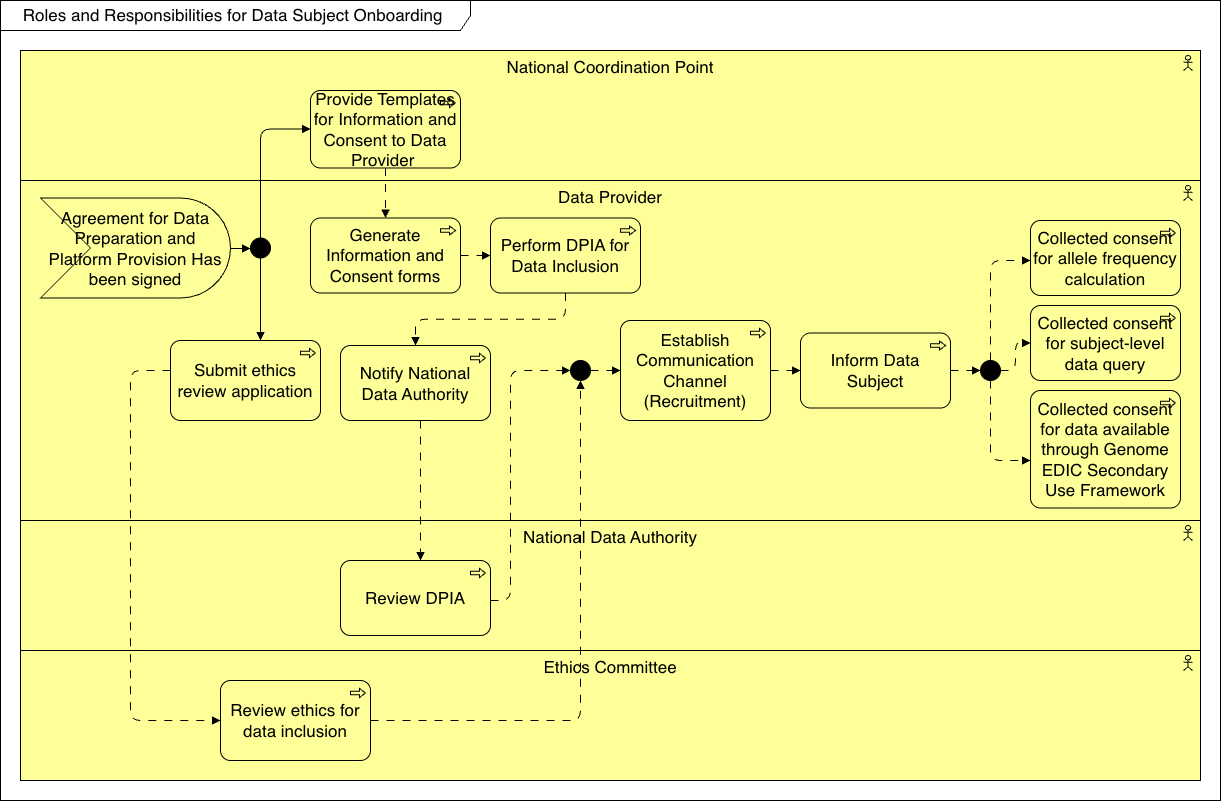

The diagram above was exported from draw.io. Its source (the exported page's mxGraphModel, read from the mxfile embedded in the PNG):
<mxGraphModel dx="2061" dy="1955" grid="1" gridSize="10" guides="1" tooltips="1" connect="1" arrows="1" fold="1" page="1" pageScale="1" pageWidth="827" pageHeight="1169" math="0" shadow="0">
  <root>
    <mxCell id="0" />
    <mxCell id="1" parent="0" />
    <mxCell id="32" parent="1" style="shape=umlFrame;whiteSpace=wrap;html=1;pointerEvents=0;recursiveResize=0;container=1;collapsible=0;width=470;fontSize=17;height=30;" value="Roles and Responsibilities for Data Subject Onboarding&amp;nbsp;" vertex="1">
      <mxGeometry height="800" width="1220" x="-810" y="-1150" as="geometry" />
    </mxCell>
    <mxCell id="87" parent="32" style="html=1;outlineConnect=0;whiteSpace=wrap;fillColor=#ffff99;shape=mxgraph.archimate3.application;appType=actor;archiType=square;verticalAlign=top;fontSize=17;" value="Ethics Committee" vertex="1">
      <mxGeometry height="130" width="1180" x="20" y="650" as="geometry" />
    </mxCell>
    <mxCell id="54" parent="32" style="html=1;outlineConnect=0;whiteSpace=wrap;fillColor=#ffff99;shape=mxgraph.archimate3.application;appType=actor;archiType=square;verticalAlign=top;fontSize=17;" value="National Data Authority" vertex="1">
      <mxGeometry height="130" width="1180" x="20" y="520" as="geometry" />
    </mxCell>
    <mxCell id="42" parent="32" style="html=1;outlineConnect=0;whiteSpace=wrap;fillColor=#ffff99;shape=mxgraph.archimate3.application;appType=actor;archiType=square;verticalAlign=top;fontSize=17;" value="Data Provider" vertex="1">
      <mxGeometry height="340" width="1180" x="20" y="180" as="geometry" />
    </mxCell>
    <mxCell id="37" parent="32" style="html=1;outlineConnect=0;whiteSpace=wrap;fillColor=#ffff99;shape=mxgraph.archimate3.application;appType=actor;archiType=square;verticalAlign=top;fontSize=17;" value="National Coordination Point" vertex="1">
      <mxGeometry height="130" width="1180" x="20" y="50" as="geometry" />
    </mxCell>
    <mxCell id="47" edge="1" parent="32" style="edgeStyle=orthogonalEdgeStyle;html=1;jumpStyle=gap;endArrow=block;endFill=1;dashed=1;dashPattern=8 8;">
      <mxGeometry relative="1" as="geometry">
        <mxPoint x="225" y="127.5" as="targetPoint" />
      </mxGeometry>
    </mxCell>
    <mxCell id="51" edge="1" parent="32" source="40" style="edgeStyle=orthogonalEdgeStyle;html=1;jumpStyle=gap;endArrow=block;endFill=1;dashed=1;dashPattern=8 8;" target="41">
      <mxGeometry relative="1" as="geometry">
        <Array as="points">
          <mxPoint x="130" y="370" />
          <mxPoint x="130" y="720" />
        </Array>
      </mxGeometry>
    </mxCell>
    <mxCell id="41" parent="32" style="html=1;outlineConnect=0;whiteSpace=wrap;fillColor=#ffff99;shape=mxgraph.archimate3.application;appType=proc;archiType=rounded;fontSize=17;" value="Review ethics for data inclusion" vertex="1">
      <mxGeometry height="80" width="150" x="220" y="680" as="geometry" />
    </mxCell>
    <mxCell id="56" edge="1" parent="32" style="edgeStyle=orthogonalEdgeStyle;html=1;jumpStyle=gap;endArrow=block;endFill=1;dashed=1;dashPattern=8 8;">
      <mxGeometry relative="1" as="geometry">
        <Array as="points">
          <mxPoint x="960" y="250" />
          <mxPoint x="960" y="250" />
        </Array>
        <mxPoint x="930" y="250.09090909090878" as="sourcePoint" />
      </mxGeometry>
    </mxCell>
    <mxCell id="69" parent="32" style="html=1;outlineConnect=0;whiteSpace=wrap;fillColor=#ffff99;shape=mxgraph.archimate3.application;appType=proc;archiType=rounded;fontSize=17;" value="Review DPIA" vertex="1">
      <mxGeometry height="75" width="150" x="340" y="560" as="geometry" />
    </mxCell>
    <mxCell id="70" edge="1" parent="32" source="66" style="edgeStyle=orthogonalEdgeStyle;html=1;jumpStyle=gap;endArrow=block;endFill=1;dashed=1;dashPattern=8 8;" target="69">
      <mxGeometry relative="1" as="geometry">
        <Array as="points">
          <mxPoint x="420" y="520" />
          <mxPoint x="420" y="520" />
        </Array>
        <mxPoint x="380" y="268" as="sourcePoint" />
        <mxPoint x="410" y="268" as="targetPoint" />
      </mxGeometry>
    </mxCell>
    <mxCell id="71" parent="32" style="html=1;outlineConnect=0;whiteSpace=wrap;fillColor=#ffff99;shape=mxgraph.archimate3.application;appType=proc;archiType=rounded;fontSize=17;" value="Establish Communication Channel (Recruitment)" vertex="1">
      <mxGeometry height="100" width="150" x="620" y="320" as="geometry" />
    </mxCell>
    <mxCell id="72" edge="1" parent="32" source="73" style="edgeStyle=orthogonalEdgeStyle;html=1;jumpStyle=sharp;endArrow=block;endFill=1;dashed=1;dashPattern=8 8;" target="71">
      <mxGeometry relative="1" as="geometry">
        <mxPoint x="200" y="380" as="sourcePoint" />
        <mxPoint x="230" y="380" as="targetPoint" />
      </mxGeometry>
    </mxCell>
    <mxCell id="74" edge="1" parent="32" source="41" style="edgeStyle=orthogonalEdgeStyle;html=1;jumpStyle=sharp;endArrow=block;endFill=1;dashed=1;dashPattern=8 8;" target="73" value="">
      <mxGeometry relative="1" as="geometry">
        <Array as="points">
          <mxPoint x="580" y="720" />
        </Array>
        <mxPoint x="350" y="-232" as="sourcePoint" />
        <mxPoint x="560" y="-232" as="targetPoint" />
      </mxGeometry>
    </mxCell>
    <mxCell id="73" parent="32" style="ellipse;html=1;verticalLabelPosition=bottom;labelBackgroundColor=#ffffff;verticalAlign=top;fillColor=strokeColor" value="" vertex="1">
      <mxGeometry height="20" width="20" x="570" y="360" as="geometry" />
    </mxCell>
    <mxCell id="75" edge="1" parent="32" source="69" style="edgeStyle=orthogonalEdgeStyle;html=1;jumpStyle=sharp;endArrow=block;endFill=1;dashed=1;dashPattern=8 8;" target="73" value="">
      <mxGeometry relative="1" as="geometry">
        <Array as="points">
          <mxPoint x="510" y="600" />
          <mxPoint x="510" y="370" />
        </Array>
        <mxPoint x="380" y="378" as="sourcePoint" />
        <mxPoint x="580" y="378" as="targetPoint" />
      </mxGeometry>
    </mxCell>
    <mxCell id="76" parent="32" style="html=1;outlineConnect=0;whiteSpace=wrap;fillColor=#ffff99;shape=mxgraph.archimate3.application;appType=proc;archiType=rounded;fontSize=17;" value="Inform Data Subject" vertex="1">
      <mxGeometry height="75" width="150" x="800" y="332.5" as="geometry" />
    </mxCell>
    <mxCell id="78" edge="1" parent="32" source="71" style="edgeStyle=orthogonalEdgeStyle;html=1;jumpStyle=sharp;endArrow=block;endFill=1;dashed=1;dashPattern=8 8;" target="76" value="">
      <mxGeometry relative="1" as="geometry">
        <Array as="points" />
        <mxPoint x="380" y="380" as="sourcePoint" />
        <mxPoint x="580" y="380" as="targetPoint" />
      </mxGeometry>
    </mxCell>
    <mxCell id="79" parent="32" style="html=1;outlineConnect=0;whiteSpace=wrap;fillColor=#ffff99;shape=mxgraph.archimate3.application;appType=proc;archiType=rounded;fontSize=17;" value="Collected consent for data available through Genome EDIC Secondary Use Framework" vertex="1">
      <mxGeometry height="117.5" width="150" x="1030" y="390" as="geometry" />
    </mxCell>
    <mxCell id="80" parent="32" style="html=1;outlineConnect=0;whiteSpace=wrap;fillColor=#ffff99;shape=mxgraph.archimate3.application;appType=proc;archiType=rounded;fontSize=17;" value="&lt;span style=&quot;color: rgb(0, 0, 0);&quot;&gt;Collected consent for subject-level data query&lt;/span&gt;" vertex="1">
      <mxGeometry height="75" width="150" x="1030" y="305" as="geometry" />
    </mxCell>
    <mxCell id="81" parent="32" style="html=1;outlineConnect=0;whiteSpace=wrap;fillColor=#ffff99;shape=mxgraph.archimate3.application;appType=proc;archiType=rounded;fontSize=17;" value="Collected consent for allele frequency calculation" vertex="1">
      <mxGeometry height="75" width="150" x="1030" y="220" as="geometry" />
    </mxCell>
    <mxCell id="82" parent="32" style="ellipse;html=1;verticalLabelPosition=bottom;labelBackgroundColor=#ffffff;verticalAlign=top;fillColor=strokeColor" value="" vertex="1">
      <mxGeometry height="20" width="20" x="980" y="360" as="geometry" />
    </mxCell>
    <mxCell id="83" edge="1" parent="32" source="76" style="edgeStyle=orthogonalEdgeStyle;html=1;jumpStyle=sharp;endArrow=block;endFill=1;dashed=1;dashPattern=8 8;" target="82" value="">
      <mxGeometry relative="1" as="geometry">
        <Array as="points" />
        <mxPoint x="780" y="380" as="sourcePoint" />
        <mxPoint x="980" y="370" as="targetPoint" />
      </mxGeometry>
    </mxCell>
    <mxCell id="84" edge="1" parent="32" source="82" style="edgeStyle=orthogonalEdgeStyle;html=1;jumpStyle=sharp;endArrow=block;endFill=1;dashed=1;dashPattern=8 8;" target="80" value="">
      <mxGeometry relative="1" as="geometry">
        <Array as="points" />
        <mxPoint x="960" y="380" as="sourcePoint" />
        <mxPoint x="990" y="380" as="targetPoint" />
      </mxGeometry>
    </mxCell>
    <mxCell id="85" edge="1" parent="32" source="82" style="edgeStyle=orthogonalEdgeStyle;html=1;jumpStyle=sharp;endArrow=block;endFill=1;dashed=1;dashPattern=8 8;" target="81" value="">
      <mxGeometry relative="1" as="geometry">
        <Array as="points">
          <mxPoint x="990" y="260" />
        </Array>
        <mxPoint x="1010" y="380" as="sourcePoint" />
        <mxPoint x="1040" y="380" as="targetPoint" />
      </mxGeometry>
    </mxCell>
    <mxCell id="86" edge="1" parent="32" source="82" style="edgeStyle=orthogonalEdgeStyle;html=1;jumpStyle=sharp;endArrow=block;endFill=1;dashed=1;dashPattern=8 8;" target="79" value="">
      <mxGeometry relative="1" as="geometry">
        <Array as="points">
          <mxPoint x="990" y="460" />
        </Array>
        <mxPoint x="1000" y="370" as="sourcePoint" />
        <mxPoint x="1040" y="290" as="targetPoint" />
      </mxGeometry>
    </mxCell>
    <mxCell id="49" edge="1" parent="32" source="38" style="edgeStyle=orthogonalEdgeStyle;html=1;jumpStyle=gap;endArrow=block;endFill=1;dashed=1;dashPattern=8 8;" target="39">
      <mxGeometry relative="1" as="geometry" />
    </mxCell>
    <mxCell id="38" parent="32" style="html=1;outlineConnect=0;whiteSpace=wrap;fillColor=#ffff99;shape=mxgraph.archimate3.application;appType=proc;archiType=rounded;fontSize=17;" value="Provide Templates for Information and Consent to Data Provider&amp;nbsp;" vertex="1">
      <mxGeometry height="77.5" width="150" x="310" y="90" as="geometry" />
    </mxCell>
    <mxCell id="39" parent="32" style="html=1;outlineConnect=0;whiteSpace=wrap;fillColor=#ffff99;shape=mxgraph.archimate3.application;appType=proc;archiType=rounded;fontSize=17;" value="Generate Information and Consent forms" vertex="1">
      <mxGeometry height="75" width="150" x="310" y="217.5" as="geometry" />
    </mxCell>
    <mxCell id="40" parent="32" style="html=1;outlineConnect=0;whiteSpace=wrap;fillColor=#ffff99;shape=mxgraph.archimate3.application;appType=proc;archiType=rounded;fontSize=17;" value="Submit ethics review application" vertex="1">
      <mxGeometry height="80" width="150" x="170" y="340" as="geometry" />
    </mxCell>
    <mxCell id="65" parent="32" style="html=1;outlineConnect=0;whiteSpace=wrap;fillColor=#ffff99;shape=mxgraph.archimate3.application;appType=proc;archiType=rounded;fontSize=17;" value="Perform DPIA for Data Inclusion" vertex="1">
      <mxGeometry height="75" width="150" x="490" y="217.5" as="geometry" />
    </mxCell>
    <mxCell id="66" parent="32" style="html=1;outlineConnect=0;whiteSpace=wrap;fillColor=#ffff99;shape=mxgraph.archimate3.application;appType=proc;archiType=rounded;fontSize=17;" value="Notify National Data Authority" vertex="1">
      <mxGeometry height="75" width="150" x="340" y="345" as="geometry" />
    </mxCell>
    <mxCell id="67" edge="1" parent="32" source="39" style="edgeStyle=orthogonalEdgeStyle;html=1;jumpStyle=gap;endArrow=block;endFill=1;dashed=1;dashPattern=8 8;" target="65">
      <mxGeometry relative="1" as="geometry">
        <mxPoint x="395" y="177.5" as="sourcePoint" />
        <mxPoint x="395" y="227.5" as="targetPoint" />
      </mxGeometry>
    </mxCell>
    <mxCell id="68" edge="1" parent="32" source="65" style="edgeStyle=orthogonalEdgeStyle;html=1;jumpStyle=gap;endArrow=block;endFill=1;dashed=1;dashPattern=8 8;" target="66">
      <mxGeometry relative="1" as="geometry">
        <mxPoint x="470" y="265.5" as="sourcePoint" />
        <mxPoint x="500" y="265.5" as="targetPoint" />
      </mxGeometry>
    </mxCell>
    <mxCell id="59" parent="32" style="html=1;outlineConnect=0;whiteSpace=wrap;fillColor=#ffff99;shape=mxgraph.archimate3.event;fontSize=17;" value="&lt;span style=&quot;color: rgb(0, 0, 0);&quot;&gt;Agreement for Data Preparation and Platform Provision Has been signed&lt;/span&gt;" vertex="1">
      <mxGeometry height="100" width="190" x="40" y="197.5" as="geometry" />
    </mxCell>
    <mxCell id="61" edge="1" parent="32" source="59" style="edgeStyle=elbowEdgeStyle;html=1;endArrow=block;dashed=0;elbow=vertical;endFill=1;" target="62" value="">
      <mxGeometry relative="1" width="160" as="geometry">
        <mxPoint x="280" y="437.5" as="sourcePoint" />
        <mxPoint x="250" y="247.5" as="targetPoint" />
      </mxGeometry>
    </mxCell>
    <mxCell id="62" parent="32" style="ellipse;html=1;verticalLabelPosition=bottom;labelBackgroundColor=#ffffff;verticalAlign=top;fillColor=strokeColor" value="" vertex="1">
      <mxGeometry height="20" width="20" x="250" y="237.5" as="geometry" />
    </mxCell>
    <mxCell id="63" edge="1" parent="32" source="62" style="edgeStyle=elbowEdgeStyle;html=1;endArrow=block;dashed=0;elbow=vertical;endFill=1;" target="38" value="">
      <mxGeometry relative="1" width="160" as="geometry">
        <Array as="points">
          <mxPoint x="260" y="128.5" />
        </Array>
        <mxPoint x="220" y="257.5" as="sourcePoint" />
        <mxPoint x="240" y="257.5" as="targetPoint" />
      </mxGeometry>
    </mxCell>
    <mxCell id="64" edge="1" parent="32" source="62" style="edgeStyle=elbowEdgeStyle;html=1;endArrow=block;dashed=0;elbow=vertical;endFill=1;" target="40" value="">
      <mxGeometry relative="1" width="160" as="geometry">
        <Array as="points">
          <mxPoint x="260" y="370" />
        </Array>
        <mxPoint x="250" y="247.5" as="sourcePoint" />
        <mxPoint x="320" y="138.5" as="targetPoint" />
      </mxGeometry>
    </mxCell>
  </root>
</mxGraphModel>